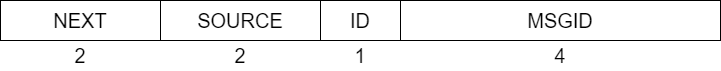

The diagram above was exported from draw.io. Its source (the exported page's mxGraphModel, read from the mxfile embedded in the PNG):
<mxGraphModel dx="1259" dy="620" grid="1" gridSize="10" guides="1" tooltips="1" connect="1" arrows="1" fold="1" page="1" pageScale="1" pageWidth="827" pageHeight="1169" math="0" shadow="0">
  <root>
    <mxCell id="0" />
    <mxCell id="1" parent="0" />
    <mxCell id="cihBcYHhJHzFEpQVIaR2-1" value="NEXT" style="whiteSpace=wrap;html=1;fontSize=20;" vertex="1" parent="1">
      <mxGeometry x="80" y="120" width="160" height="40" as="geometry" />
    </mxCell>
    <mxCell id="cihBcYHhJHzFEpQVIaR2-2" value="SOURCE" style="whiteSpace=wrap;html=1;fontSize=20;" vertex="1" parent="1">
      <mxGeometry x="240" y="120" width="160" height="40" as="geometry" />
    </mxCell>
    <mxCell id="cihBcYHhJHzFEpQVIaR2-3" value="ID" style="whiteSpace=wrap;html=1;fontSize=20;" vertex="1" parent="1">
      <mxGeometry x="400" y="120" width="80" height="40" as="geometry" />
    </mxCell>
    <mxCell id="cihBcYHhJHzFEpQVIaR2-7" value="MSGID" style="whiteSpace=wrap;html=1;fontSize=20;" vertex="1" parent="1">
      <mxGeometry x="480" y="120" width="320" height="40" as="geometry" />
    </mxCell>
    <mxCell id="cihBcYHhJHzFEpQVIaR2-10" value="1" style="text;html=1;strokeColor=none;fillColor=none;align=center;verticalAlign=middle;whiteSpace=wrap;rounded=0;fontSize=20;" vertex="1" parent="1">
      <mxGeometry x="410" y="160" width="60" height="30" as="geometry" />
    </mxCell>
    <mxCell id="cihBcYHhJHzFEpQVIaR2-13" value="2" style="text;html=1;strokeColor=none;fillColor=none;align=center;verticalAlign=middle;whiteSpace=wrap;rounded=0;fontSize=20;" vertex="1" parent="1">
      <mxGeometry x="130" y="160" width="60" height="30" as="geometry" />
    </mxCell>
    <mxCell id="cihBcYHhJHzFEpQVIaR2-14" value="2" style="text;html=1;strokeColor=none;fillColor=none;align=center;verticalAlign=middle;whiteSpace=wrap;rounded=0;fontSize=20;" vertex="1" parent="1">
      <mxGeometry x="290" y="160" width="60" height="30" as="geometry" />
    </mxCell>
    <mxCell id="cihBcYHhJHzFEpQVIaR2-16" value="4" style="text;html=1;strokeColor=none;fillColor=none;align=center;verticalAlign=middle;whiteSpace=wrap;rounded=0;fontSize=20;" vertex="1" parent="1">
      <mxGeometry x="610" y="160" width="60" height="30" as="geometry" />
    </mxCell>
  </root>
</mxGraphModel>